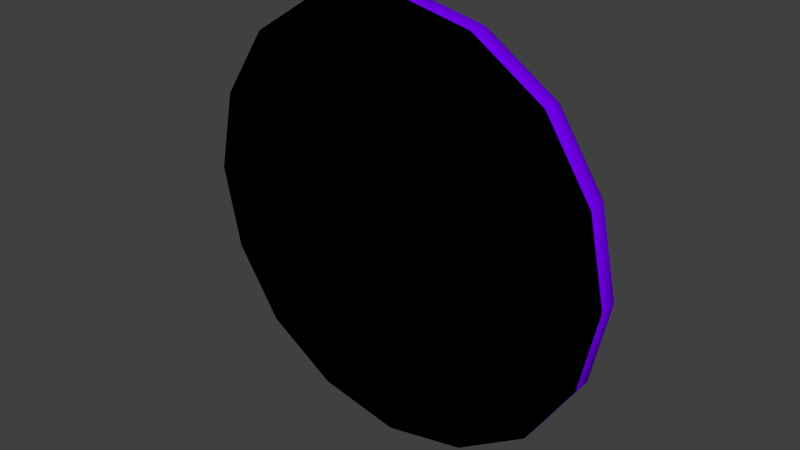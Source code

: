 # Source: clock_wall_simple.blend  (saved by Blender 2.73.0; exported with 4.5.12 LTS)
import bpy
from mathutils import Matrix  # noqa: F401  (used for matrix-valued properties, if any)

bpy.ops.wm.read_factory_settings(use_empty=True)
scene = bpy.context.scene
scene.name = 'Scene'

# ---- collections
col_collection_1 = bpy.data.collections.new('Collection 1'); scene.collection.children.link(col_collection_1)

# ---- materials (node trees are filled in below, after node groups)
mat_material_004 = bpy.data.materials.new('Material.004')
mat_material_004.alpha_threshold = 0.0
mat_material_004.roughness = 0.5
mat_material_002 = bpy.data.materials.new('Material.002')
mat_material_002.alpha_threshold = 0.0
mat_material_002.roughness = 0.5

# ---- material node trees
mat_material_004.use_nodes = True; mat_material_004.node_tree.nodes.clear()
_N = mat_material_004.node_tree.nodes; _L = mat_material_004.node_tree.links
n0 = _N.new('ShaderNodeOutputMaterial'); n0.name = 'Material Output'; n0.location = (300, 300)
n1 = _N.new('ShaderNodeBsdfDiffuse'); n1.name = 'Diffuse BSDF'; n1.location = (10, 300)
n1.inputs[0].default_value = (0.1556, 0.0, 0.8, 1.0)
_L.new(n1.outputs[0], n0.inputs[0])
n0.is_active_output = True
mat_material_002.use_nodes = True; mat_material_002.node_tree.nodes.clear()
_N = mat_material_002.node_tree.nodes; _L = mat_material_002.node_tree.links
n0 = _N.new('ShaderNodeOutputMaterial'); n0.name = 'Material Output'; n0.location = (300, 300)
n1 = _N.new('ShaderNodeBsdfDiffuse'); n1.name = 'Diffuse BSDF'; n1.location = (10, 300)
n1.inputs[0].default_value = (0.0009101, 0.8, 0.7547, 1.0)
_L.new(n1.outputs[0], n0.inputs[0])
n0.is_active_output = True

# ---- world
world_world = bpy.data.worlds.new('World'); scene.world = world_world
world_world.color = (0.05088, 0.05088, 0.05088)
world_world.use_sun_shadow = False
world_world.sun_shadow_jitter_overblur = 0.0
world_world.cycles.sampling_method = 'MANUAL'
world_world.cycles.sample_map_resolution = 256

# ---- meshes
me_cylinder_001 = bpy.data.meshes.new('Cylinder.001')
me_cylinder_001.from_pydata([(-7.078, 0.6, -7.078), (-9.245, 0.6, -3.829), (-10.01, 0.6, -2.608e-06), (7.078, 0.6, -7.078), (3.829, 0.6, -9.245), (7.078, 0.6, 7.078), (9.245, 0.6, 3.829), (-9.245, 0.6, 3.829), (-7.078, 0.6, 7.078), (2.992e-07, 0.6, -10.01), (3.829, 0.6, 9.245), (-3.829, 0.6, -9.245), (10.01, 0.6, -3.324e-06), (9.245, 0.6, -3.829), (2.922e-06, 0.6, 10.01), (-3.829, 0.6, 9.245), (-8.25, 0.345, -8.25), (8.25, 0.345, -8.25), (8.25, 0.345, 8.25), (-10.73, 0.345, 4.446), (4.446, 0.345, 10.73), (3.197e-06, 0.345, 11.67), (-4.446, 0.345, 10.73), (-10.73, 0.345, -4.446), (-11.67, 0.345, -2.8e-06), (4.446, 0.345, -10.73), (10.73, 0.345, 4.446), (-8.25, 0.345, 8.25), (6.387e-07, 0.345, -11.67), (-4.446, 0.345, -10.73), (11.67, 0.345, -3.391e-06), (10.73, 0.345, -4.446), (-11.89, -1.0, -2.833e-06), (-8.409, -1.0, -8.409), (4.602e-07, -1.0, -11.89), (8.409, -1.0, -8.409), (11.89, -1.0, -3.359e-06), (-8.409, -1.0, 8.409), (3.092e-06, -1.0, 11.89), (8.409, -1.0, 8.409), (4.531, -1.0, 10.94), (10.94, -1.0, 4.531), (10.94, -1.0, -4.531), (4.531, -1.0, -10.94), (-4.531, -1.0, -10.94), (-10.94, -1.0, -4.531), (-10.94, -1.0, 4.531), (-4.531, -1.0, 10.94)], [], [(45, 33, 44, 34, 43, 35, 42, 36, 41, 39, 40, 38, 47, 37, 46, 32), (16, 0, 11, 29), (23, 45, 32, 24), (17, 25, 4, 3), (37, 27, 19, 46), (24, 2, 1, 23), (11, 0, 1), (38, 21, 22, 47), (3, 13, 31, 17), (11, 1, 2), (27, 8, 7, 19), (25, 43, 34, 28), (31, 42, 35, 17), (6, 26, 30, 12), (11, 2, 7), (21, 14, 15, 22), (29, 28, 34, 44), (11, 7, 8), (10, 20, 18, 5), (26, 41, 36, 30), (11, 8, 15), (14, 10, 11, 15), (4, 25, 28, 9), (23, 16, 33, 45), (20, 40, 39, 18), (19, 24, 32, 46), (5, 6, 11, 10), (11, 9, 28, 29), (1, 0, 16, 23), (22, 27, 37, 47), (7, 2, 24, 19), (30, 31, 13, 12), (11, 6, 12), (15, 8, 27, 22), (35, 43, 25, 17), (18, 26, 6, 5), (11, 12, 13), (36, 42, 31, 30), (11, 13, 3), (21, 20, 10, 14), (33, 16, 29, 44), (39, 41, 26, 18), (11, 3, 4), (11, 4, 9), (38, 40, 20, 21)])
me_cylinder_001.polygons.foreach_set('use_smooth', [1, 0, 1, 0, 0, 0, 0, 0, 0, 0, 0, 1, 1, 0, 0, 0, 0, 0, 0, 1, 0, 0, 0, 0, 1, 0, 0, 0, 0, 0, 0, 0, 0, 0, 1, 0, 0, 1, 0, 0, 0, 1, 0, 0, 1])
_uv = me_cylinder_001.uv_layers.new(name='UVMap')
_uv.uv.foreach_set('vector', [0.4749, 0.807, 0.4407, 0.895, 0.3739, 0.9618, 0.2875, 0.9999, 0.193, 0.9999, 0.105, 0.9657, 0.03818, 0.8989, 0.0001005, 0.8125, 0.0001005, 0.718, 0.0343, 0.6299, 0.1011, 0.5631, 0.1875, 0.5251, 0.282, 0.5251, 0.3701, 0.5593, 0.4369, 0.6261, 0.4749, 0.7125, 0.0, 0.0, 0.0, 0.0, 0.0, 0.0, 0.0, 0.0, 0.0, 0.0, 0.4749, 0.807, 0.0, 0.0, 0.0, 0.0, 0.0, 0.0, 0.0, 0.0, 0.0, 0.0, 0.0, 0.0, 0.3701, 0.5593, 0.0, 0.0, 0.0, 0.0, 0.4369, 0.6261, 0.0, 0.0, 0.0, 0.0, 0.0, 0.0, 0.0, 0.0, 0.0, 0.0, 0.0, 0.0, 0.0, 0.0, 0.0, 0.0, 0.0, 0.0, 0.0, 0.0, 0.282, 0.5251, 0.0, 0.0, 0.0, 0.0, 0.0, 0.0, 0.0, 0.0, 0.0, 0.0, 0.0, 0.0, 0.0, 0.0, 0.0, 0.0, 0.0, 0.0, 0.0, 0.0, 0.0, 0.0, 0.0, 0.0, 0.193, 0.9999, 0.0, 0.0, 0.0, 0.0, 0.0, 0.0, 0.03818, 0.8989, 0.0, 0.0, 0.0, 0.0, 0.0, 0.0, 0.0, 0.0, 0.0, 0.0, 0.0, 0.0, 0.0, 0.0, 0.0, 0.0, 0.0, 0.0, 0.0, 0.0, 0.0, 0.0, 0.0, 0.0, 0.0, 0.0, 0.0, 0.0, 0.0, 0.0, 0.2875, 0.9999, 0.3739, 0.9618, 0.0, 0.0, 0.0, 0.0, 0.0, 0.0, 0.0, 0.0, 0.0, 0.0, 0.0, 0.0, 0.0, 0.0, 0.0, 0.0, 0.0001005, 0.718, 0.0, 0.0, 0.0, 0.0, 0.0, 0.0, 0.0, 0.0, 0.0, 0.0, 0.0, 0.0, 0.0, 0.0, 0.0, 0.0, 0.0, 0.0, 0.0, 0.0, 0.0, 0.0, 0.0, 0.0, 0.0, 0.0, 0.0, 0.0, 0.0, 0.0, 0.4407, 0.895, 0.4749, 0.807, 0.0, 0.0, 0.1011, 0.5631, 0.0, 0.0, 0.0, 0.0, 0.0, 0.0, 0.0, 0.0, 0.4749, 0.7125, 0.4369, 0.6261, 0.0, 0.0, 0.0, 0.0, 0.0, 0.0, 0.0, 0.0, 0.0, 0.0, 0.0, 0.0, 0.0, 0.0, 0.0, 0.0, 0.0, 0.0, 0.0, 0.0, 0.0, 0.0, 0.0, 0.0, 0.0, 0.0, 0.0, 0.0, 0.3701, 0.5593, 0.282, 0.5251, 0.0, 0.0, 0.0, 0.0, 0.0, 0.0, 0.0, 0.0, 0.0, 0.0, 0.0, 0.0, 0.0, 0.0, 0.0, 0.0, 0.0, 0.0, 0.0, 0.0, 0.0, 0.0, 0.0, 0.0, 0.0, 0.0, 0.0, 0.0, 0.0, 0.0, 0.105, 0.9657, 0.193, 0.9999, 0.0, 0.0, 0.0, 0.0, 0.0, 0.0, 0.0, 0.0, 0.0, 0.0, 0.0, 0.0, 0.0, 0.0, 0.0, 0.0, 0.0, 0.0, 0.0001005, 0.8125, 0.03818, 0.8989, 0.0, 0.0, 0.0, 0.0, 0.0, 0.0, 0.0, 0.0, 0.0, 0.0, 0.0, 0.0, 0.0, 0.0, 0.0, 0.0, 0.0, 0.0, 0.4407, 0.895, 0.0, 0.0, 0.0, 0.0, 0.3739, 0.9618, 0.0343, 0.6299, 0.0001005, 0.718, 0.0, 0.0, 0.0, 0.0, 0.0, 0.0, 0.0, 0.0, 0.0, 0.0, 0.0, 0.0, 0.0, 0.0, 0.0, 0.0, 0.1875, 0.5251, 0.1011, 0.5631, 0.0, 0.0, 0.0, 0.0])
me_cylinder_001.materials.append(mat_material_004)
me_cylinder_001.use_remesh_preserve_volume = False
me_cylinder_001.use_remesh_preserve_attributes = False
me_cylinder_001.use_mirror_vertex_groups = False
me_cylinder_001.update()
me_cylinder_003 = bpy.data.meshes.new('Cylinder.003')
me_cylinder_003.from_pydata([(-3.554, 1.014e-06, 8.581), (-8.581, 2.249e-06, 3.554), (-8.581, 2.726e-06, -3.554), (-3.554, 2.444e-06, -8.581), (3.554, 1.371e-06, -8.581), (8.581, 6.117e-07, -3.554), (8.581, 1.348e-07, 3.554), (3.554, 4.17e-07, 8.581), (6.539, -3.365e-08, 6.539), (2.831e-06, 4.768e-07, 9.247), (-6.539, 1.464e-06, 6.539), (9.247, 3.422e-08, -3.352e-06), (6.539, 9.2e-07, -6.539), (6.855e-07, 1.907e-06, -9.247), (-6.539, 2.418e-06, -6.539), (-9.247, 2.35e-06, -2.636e-06)], [], [(0, 9, 7, 8, 6, 11, 5, 12, 4, 13, 3, 14, 2, 15, 1, 10)])
me_cylinder_003.polygons.foreach_set('use_smooth', [True] * 1)
_uv = me_cylinder_003.uv_layers.new(name='UVMap')
_uv.uv.foreach_set('vector', [0.9279, 0.7791, 0.7872, 0.9197, 0.6052, 0.9999, 0.4063, 0.9999, 0.2209, 0.9279, 0.08025, 0.7872, 9.998e-05, 0.6052, 9.998e-05, 0.4063, 0.07214, 0.2209, 0.2128, 0.08025, 0.3948, 9.998e-05, 0.5937, 0.0001001, 0.7791, 0.07214, 0.9197, 0.2128, 0.9999, 0.3948, 0.9999, 0.5937])
me_cylinder_003.materials.append(mat_material_002)
me_cylinder_003.use_remesh_preserve_volume = False
me_cylinder_003.use_remesh_preserve_attributes = False
me_cylinder_003.use_mirror_vertex_groups = False
me_cylinder_003.update()
me_cylinder_005 = bpy.data.meshes.new('Cylinder.005')
me_cylinder_005.from_pydata([(-11.89, 2.749e-06, -2.833e-06), (-8.409, 2.7e-06, -8.409), (6.112e-07, 1.907e-06, -11.89), (8.409, 6.377e-07, -8.409), (11.89, -3.651e-07, -3.359e-06), (-8.409, 1.747e-06, 8.409), (3.243e-06, 4.768e-07, 11.89), (8.409, -3.16e-07, 8.409), (4.531, -2.073e-07, 10.94), (10.94, -2.211e-07, 4.531), (10.94, 2.557e-07, -4.531), (4.531, 1.223e-06, -10.94), (-4.531, 2.591e-06, -10.94), (-10.94, 3.082e-06, -4.531), (-10.94, 2.128e-06, 4.531), (-4.531, 1.161e-06, 10.94), (-3.554, 1.014e-06, 8.581), (-8.581, 2.249e-06, 3.554), (-8.581, 2.726e-06, -3.554), (-3.554, 2.444e-06, -8.581), (3.554, 1.371e-06, -8.581), (8.581, 6.117e-07, -3.554), (8.581, 1.348e-07, 3.554), (3.554, 4.17e-07, 8.581), (6.539, -3.365e-08, 6.539), (2.831e-06, 4.768e-07, 9.247), (-6.539, 1.464e-06, 6.539), (9.247, 3.422e-08, -3.352e-06), (6.539, 9.2e-07, -6.539), (6.855e-07, 1.907e-06, -9.247), (-6.539, 2.418e-06, -6.539), (-9.247, 2.35e-06, -2.636e-06), (-6.809, 0.5, -6.809), (-7.078, 0.6, -7.078), (-7.432, 0.4, -7.432), (-9.687, 0.4, -4.013), (-9.245, 0.6, -3.829), (-8.913, 0.5, -3.692), (-10.51, 0.4, -2.609e-06), (-10.01, 0.6, -2.608e-06), (-9.629, 0.5, -2.377e-06), (6.809, 0.5, -6.809), (7.078, 0.6, -7.078), (7.432, 0.4, -7.432), (4.013, 0.4, -9.687), (3.829, 0.6, -9.245), (3.692, 0.5, -8.913), (6.809, 0.5, 6.809), (7.078, 0.6, 7.078), (7.432, 0.4, 7.432), (9.687, 0.4, 4.013), (9.245, 0.6, 3.829), (8.913, 0.5, 3.692), (-8.913, 0.5, 3.692), (-9.245, 0.6, 3.829), (-9.687, 0.4, 4.013), (-7.432, 0.4, 7.432), (-7.078, 0.6, 7.078), (-6.809, 0.5, 6.809), (4.955e-07, 0.4, -10.51), (2.992e-07, 0.6, -10.01), (7.61e-07, 0.5, -9.629), (3.692, 0.5, 8.913), (3.829, 0.6, 9.245), (4.013, 0.4, 9.687), (-4.013, 0.4, -9.687), (-3.829, 0.6, -9.245), (-3.692, 0.5, -8.913), (10.51, 0.4, -3.573e-06), (10.01, 0.6, -3.324e-06), (9.629, 0.5, -3.569e-06), (9.687, 0.4, -4.013), (9.245, 0.6, -3.829), (8.913, 0.5, -3.692), (2.668e-06, 0.5, 9.629), (2.922e-06, 0.6, 10.01), (2.666e-06, 0.4, 10.51), (-3.692, 0.5, 8.913), (-3.829, 0.6, 9.245), (-4.013, 0.4, 9.687), (-8.25, 0.345, -8.25), (8.25, 0.345, -8.25), (8.25, 0.345, 8.25), (-10.73, 0.345, 4.446), (4.446, 0.345, 10.73), (3.197e-06, 0.345, 11.67), (-4.446, 0.345, 10.73), (-10.73, 0.345, -4.446), (-11.67, 0.345, -2.8e-06), (4.446, 0.345, -10.73), (10.73, 0.345, 4.446), (-8.25, 0.345, 8.25), (6.387e-07, 0.345, -11.67), (-4.446, 0.345, -10.73), (11.67, 0.345, -3.391e-06), (10.73, 0.345, -4.446), (-10.53, 0.1897, -4.362), (-11.44, 0.1897, -2.768e-06), (4.362, 0.1897, -10.53), (10.53, 0.1897, 4.362), (-8.092, 0.1897, 8.092), (5.907e-07, 0.1897, -11.44), (-4.362, 0.1897, -10.53), (11.44, 0.1897, -3.422e-06), (10.53, 0.1897, -4.362), (-8.092, 0.1897, -8.092), (8.092, 0.1897, -8.092), (8.092, 0.1897, 8.092), (-10.53, 0.1897, 4.362), (4.362, 0.1897, 10.53), (3.077e-06, 0.1897, 11.44), (-4.362, 0.1897, 10.53), (-11.89, -1.0, -2.833e-06), (-8.409, -1.0, -8.409), (4.602e-07, -1.0, -11.89), (8.409, -1.0, -8.409), (11.89, -1.0, -3.359e-06), (-8.409, -1.0, 8.409), (3.092e-06, -1.0, 11.89), (8.409, -1.0, 8.409), (4.531, -1.0, 10.94), (10.94, -1.0, 4.531), (10.94, -1.0, -4.531), (4.531, -1.0, -10.94), (-4.531, -1.0, -10.94), (-10.94, -1.0, -4.531), (-10.94, -1.0, 4.531), (-4.531, -1.0, 10.94), (-3.554, -0.5, 8.581), (-8.581, -0.5, 3.554), (-8.581, -0.5, -3.554), (-3.554, -0.5, -8.581), (3.554, -0.5, -8.581), (8.581, -0.5, -3.554), (8.581, -0.5, 3.554), (3.554, -0.5, 8.581), (6.539, -0.5, 6.539), (2.756e-06, -0.5, 9.247), (-6.539, -0.5, 6.539), (9.247, -0.5, -3.352e-06), (6.539, -0.5, -6.539), (6.1e-07, -0.5, -9.247), (-6.539, -0.5, -6.539), (-9.247, -0.5, -2.636e-06)], [], [(32, 37, 18, 30), (37, 40, 31, 18), (41, 46, 20, 28), (47, 52, 22, 24), (53, 58, 26, 17), (46, 61, 29, 20), (40, 53, 17, 31), (62, 47, 24, 23), (61, 67, 19, 29), (52, 70, 27, 22), (70, 73, 21, 27), (67, 32, 30, 19), (74, 62, 23, 25), (77, 74, 25, 16), (58, 77, 16, 26), (73, 41, 28, 21), (104, 106, 43, 71), (71, 43, 42, 72), (72, 42, 41, 73), (100, 111, 79, 56), (56, 79, 78, 57), (57, 78, 77, 58), (111, 110, 76, 79), (79, 76, 75, 78), (78, 75, 74, 77), (110, 109, 64, 76), (76, 64, 63, 75), (75, 63, 62, 74), (102, 105, 34, 65), (65, 34, 33, 66), (66, 33, 32, 67), (103, 104, 71, 68), (68, 71, 72, 69), (69, 72, 73, 70), (99, 103, 68, 50), (50, 68, 69, 51), (51, 69, 70, 52), (101, 102, 65, 59), (59, 65, 66, 60), (60, 66, 67, 61), (109, 107, 49, 64), (64, 49, 48, 63), (63, 48, 47, 62), (97, 108, 55, 38), (38, 55, 54, 39), (39, 54, 53, 40), (98, 101, 59, 44), (44, 59, 60, 45), (45, 60, 61, 46), (108, 100, 56, 55), (55, 56, 57, 54), (54, 57, 58, 53), (107, 99, 50, 49), (49, 50, 51, 48), (48, 51, 52, 47), (106, 98, 44, 43), (43, 44, 45, 42), (42, 45, 46, 41), (96, 97, 38, 35), (35, 38, 39, 36), (36, 39, 40, 37), (105, 96, 35, 34), (34, 35, 36, 33), (33, 36, 37, 32), (1, 13, 87, 80), (13, 0, 88, 87), (3, 11, 89, 81), (7, 9, 90, 82), (14, 5, 91, 83), (11, 2, 92, 89), (0, 14, 83, 88), (8, 7, 82, 84), (2, 12, 93, 92), (9, 4, 94, 90), (4, 10, 95, 94), (12, 1, 80, 93), (6, 8, 84, 85), (15, 6, 85, 86), (5, 15, 86, 91), (10, 3, 81, 95), (80, 87, 96, 105), (87, 88, 97, 96), (81, 89, 98, 106), (82, 90, 99, 107), (83, 91, 100, 108), (89, 92, 101, 98), (88, 83, 108, 97), (84, 82, 107, 109), (92, 93, 102, 101), (90, 94, 103, 99), (94, 95, 104, 103), (93, 80, 105, 102), (85, 84, 109, 110), (86, 85, 110, 111), (91, 86, 111, 100), (95, 81, 106, 104), (18, 31, 143, 130), (29, 19, 131, 141), (14, 0, 112, 126), (20, 29, 141, 132), (27, 21, 133, 139), (7, 8, 120, 119), (22, 27, 139, 134), (25, 23, 135, 137), (5, 14, 126, 117), (16, 25, 137, 128), (3, 10, 122, 115), (9, 7, 119, 121), (26, 16, 128, 138), (1, 12, 124, 113), (11, 3, 115, 123), (30, 18, 130, 142), (13, 1, 113, 125), (19, 30, 142, 131), (28, 20, 132, 140), (15, 5, 117, 127), (21, 28, 140, 133), (24, 22, 134, 136), (6, 15, 127, 118), (17, 26, 138, 129), (4, 9, 121, 116), (8, 6, 118, 120), (23, 24, 136, 135), (2, 11, 123, 114), (10, 4, 116, 122), (31, 17, 129, 143), (0, 13, 125, 112), (12, 2, 114, 124), (125, 113, 124, 114, 123, 115, 122, 116, 121, 119, 120, 118, 127, 117, 126, 112)])
me_cylinder_005.polygons.foreach_set('use_smooth', [True] * 129)
_uv = me_cylinder_005.uv_layers.new(name='UVMap')
_uv.uv.foreach_set('vector', [0.4688, 0.2308, 0.4701, 0.3068, 0.4582, 0.3044, 0.4567, 0.2334, 0.4701, 0.3068, 0.4402, 0.3765, 0.4301, 0.3695, 0.4582, 0.3044, 0.2332, 0.07555, 0.3109, 0.07593, 0.3084, 0.08814, 0.2354, 0.08793, 0.07504, 0.3033, 0.07432, 0.2268, 0.08628, 0.2292, 0.08721, 0.3008, 0.3855, 0.4299, 0.3131, 0.4577, 0.3109, 0.4453, 0.3788, 0.4195, 0.3109, 0.07593, 0.3827, 0.106, 0.3758, 0.1165, 0.3084, 0.08814, 0.4402, 0.3765, 0.3855, 0.4299, 0.3788, 0.4195, 0.4301, 0.3695, 0.1053, 0.3741, 0.07504, 0.3033, 0.08721, 0.3008, 0.1155, 0.367, 0.3827, 0.106, 0.4385, 0.1601, 0.4283, 0.1672, 0.3758, 0.1165, 0.07432, 0.2268, 0.105, 0.1567, 0.1152, 0.1638, 0.08628, 0.2292, 0.105, 0.1567, 0.1609, 0.1033, 0.1676, 0.1138, 0.1152, 0.1638, 0.4385, 0.1601, 0.4688, 0.2308, 0.4567, 0.2334, 0.4283, 0.1672, 0.1618, 0.4277, 0.1053, 0.3741, 0.1155, 0.367, 0.1686, 0.417, 0.2346, 0.4572, 0.1618, 0.4277, 0.1686, 0.417, 0.237, 0.4448, 0.3131, 0.4577, 0.2346, 0.4572, 0.237, 0.4448, 0.3109, 0.4453, 0.1609, 0.1033, 0.2332, 0.07555, 0.2354, 0.08793, 0.1676, 0.1138, 0.1406, 0.07144, 0.2261, 0.03702, 0.2297, 0.05657, 0.151, 0.08787, 0.151, 0.08787, 0.2297, 0.05657, 0.2317, 0.06751, 0.1568, 0.09696, 0.1568, 0.09696, 0.2317, 0.06751, 0.2332, 0.07555, 0.1609, 0.1033, 0.3202, 0.4963, 0.2271, 0.4947, 0.2309, 0.4754, 0.3166, 0.4767, 0.3166, 0.4767, 0.2309, 0.4754, 0.2331, 0.4647, 0.3146, 0.4658, 0.3146, 0.4658, 0.2331, 0.4647, 0.2346, 0.4572, 0.3131, 0.4577, 0.2271, 0.4947, 0.1404, 0.4608, 0.1512, 0.444, 0.2309, 0.4754, 0.2309, 0.4754, 0.1512, 0.444, 0.1573, 0.4346, 0.2331, 0.4647, 0.2331, 0.4647, 0.1573, 0.4346, 0.1618, 0.4277, 0.2346, 0.4572, 0.1404, 0.4608, 0.07423, 0.3957, 0.09025, 0.3846, 0.1512, 0.444, 0.1512, 0.444, 0.09025, 0.3846, 0.09911, 0.3784, 0.1573, 0.4346, 0.1573, 0.4346, 0.09911, 0.3784, 0.1053, 0.3741, 0.1618, 0.4277, 0.4696, 0.1387, 0.5067, 0.2227, 0.4874, 0.2268, 0.4536, 0.1497, 0.4536, 0.1497, 0.4874, 0.2268, 0.4767, 0.2291, 0.4447, 0.1558, 0.4447, 0.1558, 0.4767, 0.2291, 0.4688, 0.2308, 0.4385, 0.1601, 0.07318, 0.1344, 0.1406, 0.07144, 0.151, 0.08787, 0.0894, 0.1457, 0.0894, 0.1457, 0.151, 0.08787, 0.1568, 0.09696, 0.09843, 0.1521, 0.09843, 0.1521, 0.1568, 0.09696, 0.1609, 0.1033, 0.105, 0.1567, 0.03757, 0.2192, 0.07318, 0.1344, 0.0894, 0.1457, 0.05653, 0.2231, 0.05653, 0.2231, 0.0894, 0.1457, 0.09843, 0.1521, 0.067, 0.2253, 0.067, 0.2253, 0.09843, 0.1521, 0.105, 0.1567, 0.07432, 0.2268, 0.4043, 0.07338, 0.4696, 0.1387, 0.4536, 0.1497, 0.3934, 0.08996, 0.3934, 0.08996, 0.4536, 0.1497, 0.4447, 0.1558, 0.3872, 0.09923, 0.3872, 0.09923, 0.4447, 0.1558, 0.4385, 0.1601, 0.3827, 0.106, 0.07423, 0.3957, 0.03694, 0.3112, 0.05633, 0.3072, 0.09025, 0.3846, 0.09025, 0.3846, 0.05633, 0.3072, 0.06713, 0.305, 0.09911, 0.3784, 0.09911, 0.3784, 0.06713, 0.305, 0.07504, 0.3033, 0.1053, 0.3741, 0.4721, 0.3983, 0.4058, 0.4616, 0.3953, 0.4453, 0.4559, 0.3872, 0.4559, 0.3872, 0.3953, 0.4453, 0.3895, 0.4362, 0.4469, 0.381, 0.4469, 0.381, 0.3895, 0.4362, 0.3855, 0.4299, 0.4402, 0.3765, 0.3186, 0.03882, 0.4043, 0.07338, 0.3934, 0.08996, 0.3146, 0.0579, 0.3146, 0.0579, 0.3934, 0.08996, 0.3872, 0.09923, 0.3125, 0.0685, 0.3125, 0.0685, 0.3872, 0.09923, 0.3827, 0.106, 0.3109, 0.07593, 0.4058, 0.4616, 0.3202, 0.4963, 0.3166, 0.4767, 0.3953, 0.4453, 0.3953, 0.4453, 0.3166, 0.4767, 0.3146, 0.4658, 0.3895, 0.4362, 0.3895, 0.4362, 0.3146, 0.4658, 0.3131, 0.4577, 0.3855, 0.4299, 0.03694, 0.3112, 0.03757, 0.2192, 0.05653, 0.2231, 0.05633, 0.3072, 0.05633, 0.3072, 0.05653, 0.2231, 0.067, 0.2253, 0.06713, 0.305, 0.06713, 0.305, 0.067, 0.2253, 0.07432, 0.2268, 0.07504, 0.3033, 0.2261, 0.03702, 0.3186, 0.03882, 0.3146, 0.0579, 0.2297, 0.05657, 0.2297, 0.05657, 0.3146, 0.0579, 0.3125, 0.0685, 0.2317, 0.06751, 0.2317, 0.06751, 0.3125, 0.0685, 0.3109, 0.07593, 0.2332, 0.07555, 0.5066, 0.3139, 0.4721, 0.3983, 0.4559, 0.3872, 0.4878, 0.3102, 0.4878, 0.3102, 0.4559, 0.3872, 0.4469, 0.381, 0.4774, 0.3082, 0.4774, 0.3082, 0.4469, 0.381, 0.4402, 0.3765, 0.4701, 0.3068, 0.5067, 0.2227, 0.5066, 0.3139, 0.4878, 0.3102, 0.4874, 0.2268, 0.4874, 0.2268, 0.4878, 0.3102, 0.4774, 0.3082, 0.4767, 0.2291, 0.4767, 0.2291, 0.4774, 0.3082, 0.4701, 0.3068, 0.4688, 0.2308, 0.521, 0.2197, 0.5208, 0.3167, 0.5122, 0.315, 0.5122, 0.2215, 0.5208, 0.3167, 0.4842, 0.4066, 0.4768, 0.4015, 0.5122, 0.315, 0.2235, 0.02249, 0.3215, 0.02453, 0.3197, 0.03324, 0.2251, 0.03134, 0.02248, 0.3142, 0.0233, 0.2163, 0.03201, 0.2181, 0.03129, 0.3124, 0.4137, 0.4738, 0.3229, 0.5109, 0.3213, 0.502, 0.4089, 0.4663, 0.3215, 0.02453, 0.4125, 0.06108, 0.4075, 0.06857, 0.3197, 0.03324, 0.4842, 0.4066, 0.4137, 0.4738, 0.4089, 0.4663, 0.4768, 0.4015, 0.0622, 0.404, 0.02248, 0.3142, 0.03129, 0.3124, 0.06954, 0.3989, 0.4125, 0.06108, 0.4815, 0.1305, 0.4742, 0.1355, 0.4075, 0.06857, 0.0233, 0.2163, 0.06109, 0.126, 0.06846, 0.1311, 0.03201, 0.2181, 0.06109, 0.126, 0.1328, 0.05916, 0.1375, 0.06666, 0.06846, 0.1311, 0.4815, 0.1305, 0.521, 0.2197, 0.5122, 0.2215, 0.4742, 0.1355, 0.1323, 0.4732, 0.0622, 0.404, 0.06954, 0.3989, 0.1372, 0.4656, 0.2243, 0.5091, 0.1323, 0.4732, 0.1372, 0.4656, 0.226, 0.5003, 0.3229, 0.5109, 0.2243, 0.5091, 0.226, 0.5003, 0.3213, 0.502, 0.1328, 0.05916, 0.2235, 0.02249, 0.2251, 0.03134, 0.1375, 0.06666, 0.5122, 0.2215, 0.5122, 0.315, 0.5066, 0.3139, 0.5067, 0.2227, 0.5122, 0.315, 0.4768, 0.4015, 0.4721, 0.3983, 0.5066, 0.3139, 0.2251, 0.03134, 0.3197, 0.03324, 0.3186, 0.03882, 0.2261, 0.03702, 0.03129, 0.3124, 0.03201, 0.2181, 0.03757, 0.2192, 0.03694, 0.3112, 0.4089, 0.4663, 0.3213, 0.502, 0.3202, 0.4963, 0.4058, 0.4616, 0.3197, 0.03324, 0.4075, 0.06857, 0.4043, 0.07338, 0.3186, 0.03882, 0.4768, 0.4015, 0.4089, 0.4663, 0.4058, 0.4616, 0.4721, 0.3983, 0.06954, 0.3989, 0.03129, 0.3124, 0.03694, 0.3112, 0.07423, 0.3957, 0.4075, 0.06857, 0.4742, 0.1355, 0.4696, 0.1387, 0.4043, 0.07338, 0.03201, 0.2181, 0.06846, 0.1311, 0.07318, 0.1344, 0.03757, 0.2192, 0.06846, 0.1311, 0.1375, 0.06666, 0.1406, 0.07144, 0.07318, 0.1344, 0.4742, 0.1355, 0.5122, 0.2215, 0.5067, 0.2227, 0.4696, 0.1387, 0.1372, 0.4656, 0.06954, 0.3989, 0.07423, 0.3957, 0.1404, 0.4608, 0.226, 0.5003, 0.1372, 0.4656, 0.1404, 0.4608, 0.2271, 0.4947, 0.3213, 0.502, 0.226, 0.5003, 0.2271, 0.4947, 0.3202, 0.4963, 0.1375, 0.06666, 0.2251, 0.03134, 0.2261, 0.03702, 0.1406, 0.07144, 0.4582, 0.3044, 0.4301, 0.3695, 0.4218, 0.364, 0.4486, 0.3027, 0.3758, 0.1165, 0.4283, 0.1672, 0.4201, 0.173, 0.3703, 0.1251, 0.4137, 0.4738, 0.4842, 0.4066, 0.5031, 0.4192, 0.4263, 0.4928, 0.3084, 0.08814, 0.3758, 0.1165, 0.3703, 0.1251, 0.3065, 0.09813, 0.1152, 0.1638, 0.1676, 0.1138, 0.1731, 0.1223, 0.1234, 0.1694, 0.02248, 0.3142, 0.0622, 0.404, 0.04342, 0.4172, 0.0001004, 0.3191, 0.08628, 0.2292, 0.1152, 0.1638, 0.1234, 0.1694, 0.09602, 0.2311, 0.1686, 0.417, 0.1155, 0.367, 0.1236, 0.3611, 0.174, 0.4084, 0.3229, 0.5109, 0.4137, 0.4738, 0.4263, 0.4928, 0.3274, 0.5334, 0.237, 0.4448, 0.1686, 0.417, 0.174, 0.4084, 0.2389, 0.4347, 0.2235, 0.02249, 0.1328, 0.05916, 0.1203, 0.03999, 0.2191, 0.0001004, 0.0233, 0.2163, 0.02248, 0.3142, 0.0001004, 0.3191, 0.0008027, 0.2119, 0.3109, 0.4453, 0.237, 0.4448, 0.2389, 0.4347, 0.309, 0.4353, 0.521, 0.2197, 0.4815, 0.1305, 0.5002, 0.1175, 0.5432, 0.2147, 0.3215, 0.02453, 0.2235, 0.02249, 0.2191, 0.0001004, 0.3258, 0.002081, 0.4567, 0.2334, 0.4582, 0.3044, 0.4486, 0.3027, 0.4471, 0.2356, 0.5208, 0.3167, 0.521, 0.2197, 0.5432, 0.2147, 0.5432, 0.3209, 0.4283, 0.1672, 0.4567, 0.2334, 0.4471, 0.2356, 0.4201, 0.173, 0.2354, 0.08793, 0.3084, 0.08814, 0.3065, 0.09813, 0.2373, 0.09788, 0.2243, 0.5091, 0.3229, 0.5109, 0.3274, 0.5334, 0.22, 0.5317, 0.1676, 0.1138, 0.2354, 0.08793, 0.2373, 0.09788, 0.1731, 0.1223, 0.08721, 0.3008, 0.08628, 0.2292, 0.09602, 0.2311, 0.09694, 0.2986, 0.1323, 0.4732, 0.2243, 0.5091, 0.22, 0.5317, 0.12, 0.4926, 0.3788, 0.4195, 0.3109, 0.4453, 0.309, 0.4353, 0.3733, 0.4111, 0.06109, 0.126, 0.0233, 0.2163, 0.0008027, 0.2119, 0.04218, 0.1131, 0.0622, 0.404, 0.1323, 0.4732, 0.12, 0.4926, 0.04342, 0.4172, 0.1155, 0.367, 0.08721, 0.3008, 0.09694, 0.2986, 0.1236, 0.3611, 0.4125, 0.06108, 0.3215, 0.02453, 0.3258, 0.002081, 0.4249, 0.04191, 0.1328, 0.05916, 0.06109, 0.126, 0.04218, 0.1131, 0.1203, 0.03999, 0.4301, 0.3695, 0.3788, 0.4195, 0.3733, 0.4111, 0.4218, 0.364, 0.4842, 0.4066, 0.5208, 0.3167, 0.5432, 0.3209, 0.5031, 0.4192, 0.4815, 0.1305, 0.4125, 0.06108, 0.4249, 0.04191, 0.5002, 0.1175, 0.4664, 0.8104, 0.4328, 0.8969, 0.3672, 0.9625, 0.2823, 0.9999, 0.1896, 0.9999, 0.1031, 0.9663, 0.0375, 0.9007, 0.0001004, 0.8158, 0.0001004, 0.723, 0.03369, 0.6366, 0.09929, 0.571, 0.1842, 0.5336, 0.277, 0.5336, 0.3634, 0.5672, 0.429, 0.6328, 0.4664, 0.7177])
me_cylinder_005.materials.append(mat_material_004)
me_cylinder_005.use_remesh_preserve_volume = False
me_cylinder_005.use_remesh_preserve_attributes = False
me_cylinder_005.use_mirror_vertex_groups = False
me_cylinder_005.update()

# ---- objects
ob_ucx_side = bpy.data.objects.new('UCX_side', me_cylinder_001)
ob_clock_face = bpy.data.objects.new('clock_face', me_cylinder_003)
ob_side = bpy.data.objects.new('side', me_cylinder_005)

# ---- transforms, parenting, visibility, modifiers, constraints
ob_ucx_side.location = (0.0, 0.0, 0.0)
ob_ucx_side.hide_viewport = True
ob_ucx_side.lineart.crease_threshold = 0.0
ob_clock_face.location = (0.0, 0.0, 0.0)
ob_clock_face.lineart.crease_threshold = 0.0
ob_side.location = (0.0, 0.0, 0.0)
ob_side.lineart.crease_threshold = 0.0

# ---- collection membership
col_collection_1.objects.link(ob_ucx_side)
col_collection_1.objects.link(ob_clock_face)
col_collection_1.objects.link(ob_side)

# ---- scene / render settings (as saved in the file)
scene.frame_start = 1; scene.frame_end = 250; scene.frame_set(1)
scene.render.engine = 'CYCLES'
scene.render.resolution_percentage = 50
scene.render.dither_intensity = 0.0
scene.cycles.use_denoising = False
scene.cycles.samples = 10
scene.cycles.sampling_pattern = 'TABULATED_SOBOL'
scene.cycles.light_sampling_threshold = 0.0
scene.cycles.use_adaptive_sampling = False
scene.cycles.use_light_tree = False
scene.cycles.blur_glossy = 0.0
scene.cycles.pixel_filter_type = 'GAUSSIAN'
scene.cycles.sample_clamp_indirect = 0.0
scene.view_settings.view_transform = 'Standard'
bpy.context.view_layer.update()

# ---- added for rendering (the .blend has no active camera and no usable light): camera, sun
cam_auto = bpy.data.cameras.new('AutoCamera')
cam_auto.lens = 50.0
cam_auto.sensor_width = 36.0
cam_auto.clip_end = 1000.0
ob_auto_camera = bpy.data.objects.new('AutoCamera', cam_auto)
scene.collection.objects.link(ob_auto_camera)
ob_auto_camera.location = (31.1552, -37.5863, 24.9242)
ob_auto_camera.rotation_euler = (1.09748, -7.21219e-08, 0.694738)
scene.camera = ob_auto_camera
light_auto_sun = bpy.data.lights.new('AutoSun', 'SUN')
light_auto_sun.energy = 3.0
light_auto_sun.angle = 0.0523599
ob_auto_sun = bpy.data.objects.new('AutoSun', light_auto_sun)
scene.collection.objects.link(ob_auto_sun)
ob_auto_sun.rotation_euler = (0.872665, 0.174533, 0.523599)
bpy.context.view_layer.update()
